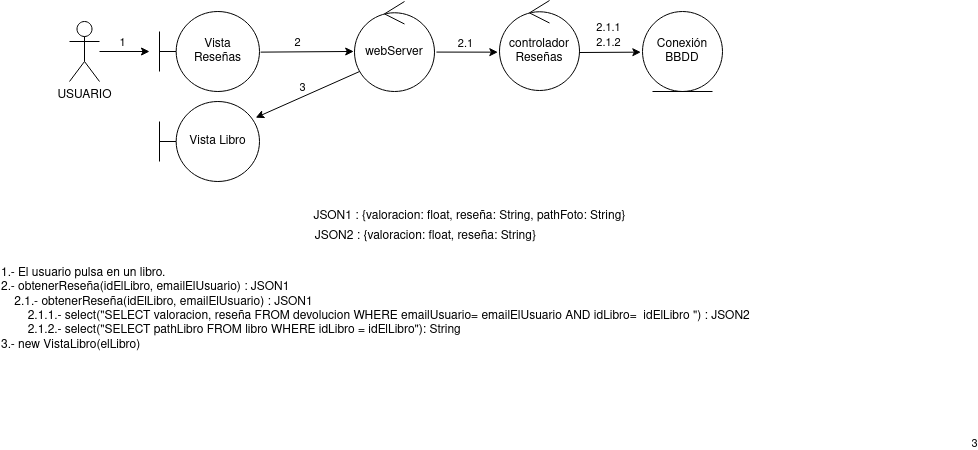

The diagram above was exported from draw.io. Its source (the exported page's mxGraphModel, read from the mxfile embedded in the PNG):
<mxGraphModel dx="941" dy="548" grid="1" gridSize="10" guides="1" tooltips="1" connect="1" arrows="1" fold="1" page="1" pageScale="1" pageWidth="827" pageHeight="1169" math="0" shadow="0">
  <root>
    <mxCell id="0" />
    <mxCell id="1" parent="0" />
    <mxCell id="UJAFh9WgHXa6mscZHTgl-1" value="USUARIO" style="shape=umlActor;verticalLabelPosition=bottom;verticalAlign=top;html=1;outlineConnect=0;" vertex="1" parent="1">
      <mxGeometry x="90" y="160" width="30" height="60" as="geometry" />
    </mxCell>
    <mxCell id="UJAFh9WgHXa6mscZHTgl-2" value="" style="endArrow=classic;html=1;rounded=0;" edge="1" parent="1" source="UJAFh9WgHXa6mscZHTgl-1">
      <mxGeometry width="50" height="50" relative="1" as="geometry">
        <mxPoint x="390" y="290" as="sourcePoint" />
        <mxPoint x="170" y="190" as="targetPoint" />
      </mxGeometry>
    </mxCell>
    <mxCell id="UJAFh9WgHXa6mscZHTgl-3" value="1" style="edgeLabel;html=1;align=center;verticalAlign=middle;resizable=0;points=[];" vertex="1" connectable="0" parent="UJAFh9WgHXa6mscZHTgl-2">
      <mxGeometry x="-0.08" y="-3" relative="1" as="geometry">
        <mxPoint y="-12" as="offset" />
      </mxGeometry>
    </mxCell>
    <mxCell id="UJAFh9WgHXa6mscZHTgl-5" value="webServer" style="ellipse;shape=umlControl;whiteSpace=wrap;html=1;" vertex="1" parent="1">
      <mxGeometry x="375" y="140" width="80" height="90" as="geometry" />
    </mxCell>
    <mxCell id="UJAFh9WgHXa6mscZHTgl-6" value="" style="endArrow=classic;html=1;rounded=0;exitX=1.011;exitY=0.508;exitDx=0;exitDy=0;exitPerimeter=0;entryX=-0.01;entryY=0.555;entryDx=0;entryDy=0;entryPerimeter=0;" edge="1" parent="1" source="UJAFh9WgHXa6mscZHTgl-11" target="UJAFh9WgHXa6mscZHTgl-5">
      <mxGeometry width="50" height="50" relative="1" as="geometry">
        <mxPoint x="331" y="189.71000000000004" as="sourcePoint" />
        <mxPoint x="370" y="190" as="targetPoint" />
      </mxGeometry>
    </mxCell>
    <mxCell id="UJAFh9WgHXa6mscZHTgl-7" value="2" style="edgeLabel;html=1;align=center;verticalAlign=middle;resizable=0;points=[];" vertex="1" connectable="0" parent="UJAFh9WgHXa6mscZHTgl-6">
      <mxGeometry x="-0.08" y="-3" relative="1" as="geometry">
        <mxPoint x="-6" y="-13" as="offset" />
      </mxGeometry>
    </mxCell>
    <mxCell id="UJAFh9WgHXa6mscZHTgl-8" value="Vista Libro" style="shape=umlBoundary;whiteSpace=wrap;html=1;" vertex="1" parent="1">
      <mxGeometry x="180" y="240" width="100" height="80" as="geometry" />
    </mxCell>
    <mxCell id="UJAFh9WgHXa6mscZHTgl-9" value="" style="endArrow=classic;html=1;rounded=0;exitX=0.063;exitY=0.778;exitDx=0;exitDy=0;exitPerimeter=0;entryX=0.962;entryY=0.202;entryDx=0;entryDy=0;entryPerimeter=0;" edge="1" parent="1" source="UJAFh9WgHXa6mscZHTgl-5" target="UJAFh9WgHXa6mscZHTgl-8">
      <mxGeometry width="50" height="50" relative="1" as="geometry">
        <mxPoint x="239.30000000000007" y="230.68000000000006" as="sourcePoint" />
        <mxPoint x="239" y="259" as="targetPoint" />
      </mxGeometry>
    </mxCell>
    <mxCell id="UJAFh9WgHXa6mscZHTgl-10" value="3" style="edgeLabel;html=1;align=center;verticalAlign=middle;resizable=0;points=[];" connectable="0" vertex="1" parent="UJAFh9WgHXa6mscZHTgl-9">
      <mxGeometry x="-0.2808" y="-1" relative="1" as="geometry">
        <mxPoint x="652" y="356" as="offset" />
      </mxGeometry>
    </mxCell>
    <mxCell id="UJAFh9WgHXa6mscZHTgl-27" value="3" style="edgeLabel;html=1;align=center;verticalAlign=middle;resizable=0;points=[];" vertex="1" connectable="0" parent="UJAFh9WgHXa6mscZHTgl-9">
      <mxGeometry x="-0.1264" relative="1" as="geometry">
        <mxPoint x="-12" y="-5" as="offset" />
      </mxGeometry>
    </mxCell>
    <mxCell id="UJAFh9WgHXa6mscZHTgl-11" value="&lt;div&gt;Vista&lt;/div&gt;&lt;div&gt;Reseñas&lt;br&gt;&lt;/div&gt;" style="shape=umlBoundary;whiteSpace=wrap;html=1;" vertex="1" parent="1">
      <mxGeometry x="180" y="150" width="100" height="80" as="geometry" />
    </mxCell>
    <mxCell id="UJAFh9WgHXa6mscZHTgl-12" value="&lt;div&gt;1.- El usuario pulsa en un libro.&lt;/div&gt;&lt;div&gt;2.- obtenerReseña(idElLibro, emailElUsuario) : JSON1&lt;/div&gt;&lt;div&gt;&lt;span style=&quot;&quot;&gt;&lt;span style=&quot;white-space: pre;&quot;&gt;&amp;nbsp;&amp;nbsp;&amp;nbsp;&amp;nbsp;&lt;/span&gt;&lt;/span&gt;2.1.- obtenerReseña(idElLibro, emailElUsuario) : JSON1&lt;/div&gt;&lt;div&gt;&lt;span style=&quot;&quot;&gt;&lt;span style=&quot;&quot;&gt;&lt;span style=&quot;white-space: pre;&quot;&gt;&amp;nbsp;&amp;nbsp;&amp;nbsp;&amp;nbsp;&lt;/span&gt;&lt;/span&gt;&lt;span style=&quot;&quot;&gt;&lt;span style=&quot;white-space: pre;&quot;&gt;&amp;nbsp;&amp;nbsp;&amp;nbsp;&amp;nbsp;&lt;/span&gt;&lt;/span&gt;2.1.1.- select(&quot;SELECT valoracion, reseña FROM devolucion WHERE emailUsuario= emailElUsuario AND idLibro=&amp;nbsp; idElLibro &quot;) : JSON2&lt;br&gt;&lt;/span&gt;&lt;/div&gt;&lt;div&gt;&lt;span style=&quot;&quot;&gt;&lt;span style=&quot;&quot;&gt;&lt;span style=&quot;white-space: pre;&quot;&gt;&amp;nbsp;&amp;nbsp;&amp;nbsp;&amp;nbsp;&lt;/span&gt;&lt;span style=&quot;&quot;&gt;&lt;span style=&quot;white-space: pre;&quot;&gt;&amp;nbsp;&amp;nbsp;&amp;nbsp;&amp;nbsp;&lt;/span&gt;&lt;/span&gt;&lt;/span&gt;2.1.2.- select(&quot;SELECT pathLibro FROM libro WHERE idLibro = idElLibro&quot;): String&lt;br&gt;&lt;/span&gt;&lt;/div&gt;&lt;div&gt;&lt;div&gt;3.- new VistaLibro(elLibro)&lt;/div&gt;&lt;/div&gt;&lt;div&gt;&lt;br&gt;&lt;/div&gt;" style="text;html=1;align=left;verticalAlign=middle;resizable=0;points=[];autosize=1;strokeColor=none;fillColor=none;" vertex="1" parent="1">
      <mxGeometry x="20" y="400" width="770" height="110" as="geometry" />
    </mxCell>
    <mxCell id="UJAFh9WgHXa6mscZHTgl-13" value="&lt;div&gt;JSON1 : {valoracion: float, reseña: String, pathFoto: String}&lt;/div&gt;" style="text;html=1;align=center;verticalAlign=middle;resizable=0;points=[];autosize=1;strokeColor=none;fillColor=none;" vertex="1" parent="1">
      <mxGeometry x="320" y="340" width="340" height="30" as="geometry" />
    </mxCell>
    <mxCell id="UJAFh9WgHXa6mscZHTgl-14" value="&lt;div&gt;controlador&lt;/div&gt;&lt;div&gt;Reseñas&lt;/div&gt;" style="ellipse;shape=umlControl;whiteSpace=wrap;html=1;" vertex="1" parent="1">
      <mxGeometry x="520" y="139" width="80" height="90" as="geometry" />
    </mxCell>
    <mxCell id="UJAFh9WgHXa6mscZHTgl-15" value="" style="endArrow=classic;html=1;rounded=0;entryX=-0.021;entryY=0.574;entryDx=0;entryDy=0;entryPerimeter=0;exitX=1.024;exitY=0.562;exitDx=0;exitDy=0;exitPerimeter=0;" edge="1" parent="1" source="UJAFh9WgHXa6mscZHTgl-5" target="UJAFh9WgHXa6mscZHTgl-14">
      <mxGeometry width="50" height="50" relative="1" as="geometry">
        <mxPoint x="455" y="189.66" as="sourcePoint" />
        <mxPoint x="518" y="189" as="targetPoint" />
      </mxGeometry>
    </mxCell>
    <mxCell id="UJAFh9WgHXa6mscZHTgl-16" value="2.1" style="edgeLabel;html=1;align=center;verticalAlign=middle;resizable=0;points=[];" vertex="1" connectable="0" parent="UJAFh9WgHXa6mscZHTgl-15">
      <mxGeometry x="-0.08" y="-3" relative="1" as="geometry">
        <mxPoint y="-12" as="offset" />
      </mxGeometry>
    </mxCell>
    <mxCell id="UJAFh9WgHXa6mscZHTgl-18" value="" style="endArrow=classic;html=1;rounded=0;entryX=-0.021;entryY=0.574;entryDx=0;entryDy=0;entryPerimeter=0;exitX=1.024;exitY=0.562;exitDx=0;exitDy=0;exitPerimeter=0;" edge="1" parent="1">
      <mxGeometry width="50" height="50" relative="1" as="geometry">
        <mxPoint x="600" y="191" as="sourcePoint" />
        <mxPoint x="661.3199999999997" y="190.66000000000008" as="targetPoint" />
      </mxGeometry>
    </mxCell>
    <mxCell id="UJAFh9WgHXa6mscZHTgl-19" value="2.1.1" style="edgeLabel;html=1;align=center;verticalAlign=middle;resizable=0;points=[];" vertex="1" connectable="0" parent="UJAFh9WgHXa6mscZHTgl-18">
      <mxGeometry x="-0.08" y="-3" relative="1" as="geometry">
        <mxPoint y="-28" as="offset" />
      </mxGeometry>
    </mxCell>
    <mxCell id="UJAFh9WgHXa6mscZHTgl-21" value="&lt;div&gt;Conexión&lt;/div&gt;&lt;div&gt;BBDD&lt;/div&gt;" style="ellipse;shape=umlEntity;whiteSpace=wrap;html=1;" vertex="1" parent="1">
      <mxGeometry x="663" y="150" width="80" height="80" as="geometry" />
    </mxCell>
    <mxCell id="UJAFh9WgHXa6mscZHTgl-22" value="&lt;div&gt;JSON2 : {valoracion: float, reseña: String}&lt;/div&gt;" style="text;html=1;align=center;verticalAlign=middle;resizable=0;points=[];autosize=1;strokeColor=none;fillColor=none;" vertex="1" parent="1">
      <mxGeometry x="326" y="360" width="240" height="30" as="geometry" />
    </mxCell>
    <mxCell id="UJAFh9WgHXa6mscZHTgl-23" value="2.1.2" style="edgeLabel;html=1;align=center;verticalAlign=middle;resizable=0;points=[];" vertex="1" connectable="0" parent="1">
      <mxGeometry x="629.0020612244628" y="181.00317558627856" as="geometry" />
    </mxCell>
  </root>
</mxGraphModel>